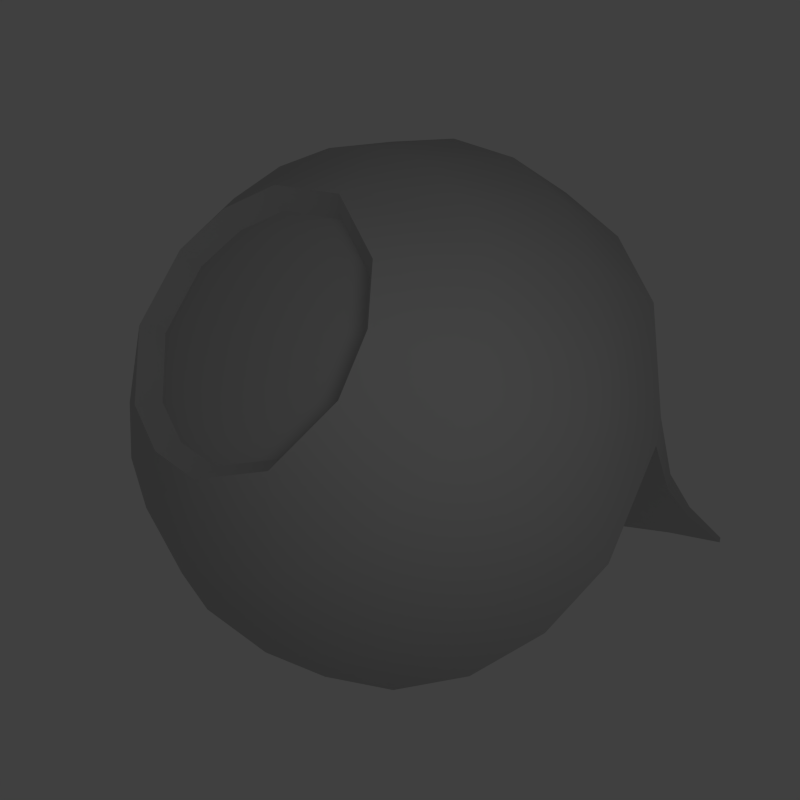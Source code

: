 # Source: accuracy_forward.blend  (saved by Blender 2.79.0; exported with 4.5.12 LTS)
import bpy
from mathutils import Matrix  # noqa: F401  (used for matrix-valued properties, if any)

bpy.ops.wm.read_factory_settings(use_empty=True)
scene = bpy.context.scene
scene.name = 'Scene'

# ---- collections
col_collection_1 = bpy.data.collections.new('Collection 1'); scene.collection.children.link(col_collection_1)

# ---- materials (node trees are filled in below, after node groups)
mat_mine3 = bpy.data.materials.new('Mine3')
mat_mine3.alpha_threshold = 0.0
mat_mine3.use_transparent_shadow = False
mat_mine3.diffuse_color = (0.5882, 0.5882, 0.5882, 1.0)
mat_mine3.roughness = 0.5
mat_mine3.line_color = (0.0, 0.0, 0.0, 1.0)

# ---- material node trees

# ---- world
world_world = bpy.data.worlds.new('World'); scene.world = world_world
world_world.color = (0.05088, 0.05088, 0.05088)
world_world.use_sun_shadow = False
world_world.sun_shadow_jitter_overblur = 0.0
world_world.cycles.sampling_method = 'NONE'
world_world.cycles.sample_map_resolution = 256

# ---- cameras
cam_camera = bpy.data.cameras.new('Camera')
cam_camera.clip_end = 100.0
cam_camera.lens = 35.0
cam_camera.sensor_width = 30.0
cam_camera.sensor_height = 18.0
cam_camera.ortho_scale = 7.314
cam_camera.dof.focus_distance = 0.0
cam_camera.dof.aperture_fstop = 128.0

# ---- lights
light_spot = bpy.data.lights.new('Spot', 'POINT')
light_spot.transmission_factor = 0.0
light_spot.cutoff_distance = 30.0
light_spot.energy = 50.0
light_spot.shadow_buffer_clip_start = 1.001
light_spot.shadow_soft_size = 1.0
light_spot.shadow_maximum_resolution = 0.006
light_spot.use_absolute_resolution = True
light_spot.cycles.use_multiple_importance_sampling = False

# ---- meshes
me_mine3_mine3 = bpy.data.meshes.new('Mine3_Mine3')
me_mine3_mine3.from_pydata([(0.002, 0.002, 51.79), (60.52, -13.81, 16.11), (61.9, 4.637, 16.11), (56.4, 25.06, 16.11), (49.91, 36.3, 16.11), (34.97, 51.28, 16.11), (18.3, 59.3, 16.11), (0.003185, 48.09, 37.31), (64.18, -14.65, -6.833), (37.09, 54.38, -6.833), (0.00689, 65.82, -6.833), (46.88, -10.7, 37.31), (47.96, 3.594, 37.31), (27.09, 39.73, 37.31), (14.18, 45.95, 37.31), (0.004957, 62.07, 16.11), (33.38, 18.3, -151.1), (21.14, 14.75, -134.7), (12.71, 3.292, -126.5), (31.43, 2.357, 51.15), (17.75, 26.04, 51.15), (0.002414, 28.42, 46.73), (24.62, -14.21, 46.73), (27.75, 2.081, 46.73), (23.83, 13.76, 46.73), (15.68, 22.99, 46.73), (37.63, 20.08, -100.9), (42.58, 26.94, -58.8), (44.64, 23.37, -58.8), (36.23, 22.51, -100.9), (5.764, -3.338, -85.09), (0.01351, 6.662, -85.09), (11.17, 0.3557, -78.3), (10.99, 0.8854, -71.42), (5.913, 9.458, -78.3), (3.154, -1.83, -75.31), (0.01268, 3.648, -75.31), (-18.29, 59.31, 16.11), (-34.96, 51.29, 16.11), (-49.9, 36.31, 16.11), (-56.39, 25.08, 16.11), (-61.89, 4.647, 16.11), (-60.51, -13.8, 16.11), (-19.4, 62.91, -6.833), (-64.17, -14.63, -6.833), (-27.09, 39.73, 37.31), (-47.95, 3.598, 37.31), (-46.88, -10.7, 37.31), (-12.68, 3.344, -126.5), (-24.61, -14.21, 46.73), (-15.67, 22.99, 46.73), (-23.83, 13.76, 46.73), (-27.74, 2.082, 46.73), (-36.2, 22.55, -100.9), (-44.62, 23.41, -58.8), (-42.56, 26.97, -58.8), (-5.888, 9.496, -78.3), (-10.96, 0.9213, -71.42), (-3.161, -1.812, -75.31), (-42.22, -45.5, 16.11), (-26.93, -55.92, 16.11), (-6.492, -61.37, 16.11), (6.484, -61.37, 16.11), (26.92, -55.92, 16.11), (42.21, -45.5, 16.11), (-28.57, -59.3, -6.833), (-32.71, -35.25, 37.31), (7.166, -47.55, 37.31), (-3.505, -12.65, -126.5), (-12.07, -25.07, 46.73), (0.001161, -27.51, 46.73), (12.07, -25.07, 46.73), (-1.425, -42.63, -100.9), (2.044, -50.34, -58.8), (-2.077, -50.34, -58.8), (-5.275, -9.845, -78.3), (4.689, -9.955, -71.42), (65.65, 4.915, -6.833), (19.41, 62.89, -6.833), (57.92, 29.86, -6.833), (32.58, 19.7, -151.1), (54.83, 35.21, -6.833), (9.238, 9.314, -126.5), (44.77, 17.57, 37.31), (37.6, 29.98, 37.31), (27.88, -16.09, 51.15), (26.99, 15.58, 51.15), (0.00202, 32.19, 51.15), (23.37, 10.88, -134.7), (7.852, -4.538, -21.53), (6.234, -3.608, -67.33), (6.281, 9.039, -71.42), (-54.82, 35.23, -6.833), (-37.08, 54.4, -6.833), (-65.63, 4.932, -6.833), (-57.91, 29.88, -6.833), (-33.34, 18.36, -151.1), (0.001998, 4.91, -126.4), (4.252, -2.452, -126.4), (-9.204, 9.366, -126.5), (-14.17, 45.95, 37.31), (-37.59, 29.99, 37.31), (-44.76, 17.57, 37.31), (-17.75, 26.04, 51.15), (-31.42, 2.357, 51.15), (-26.98, 15.58, 51.15), (-21.1, 14.8, -134.7), (-32.54, 19.76, -151.1), (-23.34, 10.94, -134.7), (-37.6, 20.13, -100.9), (0.008161, 9.07, -21.53), (-7.855, -4.527, -21.53), (-6.256, 9.075, -71.42), (0.01202, 7.204, -67.33), (-11.14, 0.3936, -78.3), (-5.772, -3.318, -85.09), (57.0, -32.91, -6.833), (-44.78, -48.25, -6.833), (-57.0, -32.9, -6.833), (28.55, -59.3, -6.833), (3.08, -65.09, -6.833), (44.76, -48.25, -6.833), (-53.75, -31.03, 16.11), (53.75, -31.03, 16.11), (41.65, -24.04, 37.31), (-3.096, -65.09, -6.833), (0.7741, -38.06, -151.1), (-4.248, -2.452, -126.4), (3.449, -12.65, -126.5), (-27.87, -16.09, 51.15), (-41.64, -24.04, 37.31), (-20.86, -43.32, 37.31), (-7.167, -47.55, 37.31), (32.71, -35.25, 37.31), (20.86, -43.32, 37.31), (-13.67, -28.39, 51.15), (0.001899, -31.16, 51.15), (13.67, -28.39, 51.15), (-2.262, -25.68, -134.7), (-0.8384, -38.06, -151.1), (2.204, -25.68, -134.7), (1.377, -42.63, -100.9), (-4.726, -9.955, -71.42), (-6.24, -3.59, -67.33), (5.235, -9.845, -78.3)], [], [(0, 22, 23), (0, 23, 24), (0, 24, 25), (0, 25, 21), (123, 116, 8), (123, 8, 1), (1, 8, 77), (1, 77, 2), (3, 77, 79), (2, 77, 3), (3, 79, 81), (3, 81, 4), (4, 81, 9), (4, 9, 5), (5, 9, 78), (5, 78, 6), (6, 78, 10), (6, 10, 15), (89, 8, 116), (89, 77, 8), (89, 79, 77), (17, 80, 16), (110, 9, 81), (110, 78, 9), (110, 10, 78), (124, 123, 11), (1, 11, 123), (11, 1, 12), (2, 12, 1), (12, 2, 83), (3, 83, 2), (83, 3, 84), (4, 84, 3), (84, 4, 13), (5, 13, 4), (13, 5, 14), (6, 14, 5), (14, 6, 7), (15, 7, 6), (88, 17, 16), (81, 79, 28), (16, 80, 29), (18, 88, 26), (89, 28, 79), (17, 29, 80), (31, 82, 97), (97, 98, 127), (110, 81, 27), (97, 82, 98), (18, 98, 82), (18, 30, 98), (82, 17, 18), (88, 18, 17), (26, 28, 32), (34, 29, 82), (11, 85, 124), (85, 11, 19), (12, 19, 11), (19, 12, 86), (83, 86, 12), (84, 86, 83), (86, 84, 20), (13, 20, 84), (20, 13, 87), (14, 87, 13), (7, 87, 14), (85, 19, 23), (23, 22, 85), (19, 86, 24), (24, 23, 19), (86, 20, 25), (25, 24, 86), (20, 87, 21), (21, 25, 20), (88, 16, 26), (29, 26, 16), (17, 82, 29), (28, 27, 81), (89, 33, 28), (34, 27, 29), (28, 26, 27), (29, 27, 26), (18, 26, 32), (110, 27, 91), (32, 28, 33), (89, 90, 33), (34, 91, 27), (113, 110, 91), (18, 32, 30), (31, 34, 82), (32, 33, 35), (33, 90, 35), (30, 32, 35), (91, 34, 36), (113, 91, 36), (34, 31, 36), (0, 21, 50), (0, 50, 51), (0, 51, 52), (0, 52, 49), (15, 10, 43), (15, 43, 37), (37, 43, 93), (37, 93, 38), (39, 93, 92), (38, 93, 39), (39, 92, 95), (39, 95, 40), (40, 95, 94), (40, 94, 41), (41, 94, 44), (41, 44, 42), (42, 44, 118), (42, 118, 122), (110, 43, 10), (110, 93, 43), (110, 92, 93), (108, 96, 107), (111, 94, 95), (111, 44, 94), (111, 118, 44), (7, 15, 100), (37, 100, 15), (100, 37, 45), (38, 45, 37), (45, 38, 101), (39, 101, 38), (101, 39, 102), (40, 102, 39), (102, 40, 46), (41, 46, 40), (46, 41, 47), (42, 47, 41), (47, 42, 130), (122, 130, 42), (106, 108, 107), (95, 92, 55), (107, 96, 109), (99, 106, 53), (110, 55, 92), (108, 109, 96), (115, 48, 127), (111, 95, 54), (127, 48, 97), (99, 97, 48), (99, 31, 97), (48, 108, 99), (106, 99, 108), (53, 55, 56), (114, 109, 48), (100, 87, 7), (87, 100, 103), (45, 103, 100), (103, 45, 105), (101, 105, 45), (102, 105, 101), (105, 102, 104), (46, 104, 102), (104, 46, 129), (47, 129, 46), (130, 129, 47), (87, 103, 50), (50, 21, 87), (103, 105, 51), (51, 50, 103), (105, 104, 52), (52, 51, 105), (104, 129, 49), (49, 52, 104), (106, 107, 53), (109, 53, 107), (108, 48, 109), (55, 54, 95), (110, 112, 55), (114, 54, 109), (55, 53, 54), (109, 54, 53), (99, 53, 56), (111, 54, 57), (56, 55, 112), (110, 113, 112), (114, 57, 54), (143, 111, 57), (99, 56, 31), (115, 114, 48), (56, 112, 36), (112, 113, 36), (31, 56, 36), (57, 114, 58), (143, 57, 58), (114, 115, 58), (0, 49, 69), (0, 69, 70), (0, 70, 71), (0, 71, 22), (122, 118, 117), (122, 117, 59), (59, 117, 65), (59, 65, 60), (61, 65, 125), (60, 65, 61), (61, 125, 120), (61, 120, 62), (62, 120, 119), (62, 119, 63), (63, 119, 121), (63, 121, 64), (64, 121, 116), (64, 116, 123), (111, 117, 118), (111, 65, 117), (111, 125, 65), (140, 126, 139), (89, 119, 120), (89, 121, 119), (89, 116, 121), (130, 122, 66), (59, 66, 122), (66, 59, 131), (60, 131, 59), (131, 60, 132), (61, 132, 60), (132, 61, 67), (62, 67, 61), (67, 62, 134), (63, 134, 62), (134, 63, 133), (64, 133, 63), (133, 64, 124), (123, 124, 64), (138, 140, 139), (120, 125, 74), (139, 126, 141), (68, 138, 72), (111, 74, 125), (140, 141, 126), (30, 128, 98), (89, 120, 73), (98, 128, 127), (68, 127, 128), (68, 115, 127), (128, 140, 68), (138, 68, 140), (72, 74, 75), (144, 141, 128), (66, 129, 130), (129, 66, 135), (131, 135, 66), (135, 131, 136), (132, 136, 131), (67, 136, 132), (136, 67, 137), (134, 137, 67), (137, 134, 85), (133, 85, 134), (124, 85, 133), (129, 135, 69), (69, 49, 129), (135, 136, 70), (70, 69, 135), (136, 137, 71), (71, 70, 136), (137, 85, 22), (22, 71, 137), (138, 139, 72), (141, 72, 139), (140, 128, 141), (74, 73, 120), (111, 142, 74), (144, 73, 141), (74, 72, 73), (141, 73, 72), (68, 72, 75), (89, 73, 76), (75, 74, 142), (111, 143, 142), (144, 76, 73), (90, 89, 76), (68, 75, 115), (30, 144, 128), (75, 142, 58), (142, 143, 58), (115, 75, 58), (76, 144, 35), (90, 76, 35), (144, 30, 35)])
me_mine3_mine3.polygons.foreach_set('use_smooth', [True] * 286)
_uv = me_mine3_mine3.uv_layers.new(name='UVTex')
_uv.uv.foreach_set('vector', [0.3844, 0.6211, 0.5308, 0.5556, 0.4562, 0.4973, 0.3844, 0.6211, 0.4562, 0.4973, 0.3844, 0.4841, 0.3844, 0.6211, 0.3844, 0.4841, 0.3126, 0.4973, 0.3844, 0.6211, 0.3126, 0.4973, 0.2381, 0.5556, 0.0454, 0.2491, 0.02486, 0.1446, 0.102, 0.08567, 0.0454, 0.2491, 0.102, 0.08567, 0.1181, 0.1936, 0.1181, 0.1936, 0.102, 0.08567, 0.2042, 0.04322, 0.1181, 0.1936, 0.2042, 0.04322, 0.2145, 0.1536, 0.3433, 0.1326, 0.2042, 0.04322, 0.3647, 0.021, 0.2145, 0.1536, 0.2042, 0.04322, 0.3433, 0.1326, 0.3433, 0.1326, 0.3647, 0.021, 0.4037, 0.021, 0.3433, 0.1326, 0.4037, 0.021, 0.4252, 0.1326, 0.4252, 0.1326, 0.4037, 0.021, 0.5643, 0.0432, 0.4252, 0.1326, 0.5643, 0.0432, 0.554, 0.1535, 0.554, 0.1535, 0.5643, 0.0432, 0.6665, 0.08563, 0.554, 0.1535, 0.6665, 0.08563, 0.6504, 0.1935, 0.6504, 0.1935, 0.6665, 0.08563, 0.7436, 0.1445, 0.6504, 0.1935, 0.7436, 0.1445, 0.7231, 0.2491, 0.282, 0.6171, 0.2378, 0.9792, 0.1219, 0.9416, 0.282, 0.6171, 0.3599, 0.9818, 0.2378, 0.9792, 0.282, 0.6171, 0.5125, 0.9267, 0.3599, 0.9818, 0.05465, 0.6038, 0.0705, 0.3975, 0.08836, 0.3975, 0.282, 0.6171, 0.3599, 0.9818, 0.5125, 0.9267, 0.282, 0.6171, 0.2378, 0.9792, 0.3599, 0.9818, 0.282, 0.6171, 0.1219, 0.9416, 0.2378, 0.9792, 0.1217, 0.3659, 0.0454, 0.2491, 0.1781, 0.3228, 0.1181, 0.1936, 0.1781, 0.3228, 0.0454, 0.2491, 0.1781, 0.3228, 0.1181, 0.1936, 0.2527, 0.2918, 0.2145, 0.1536, 0.2527, 0.2918, 0.1181, 0.1936, 0.2527, 0.2918, 0.2145, 0.1536, 0.3391, 0.2756, 0.3433, 0.1326, 0.3391, 0.2756, 0.2145, 0.1536, 0.3391, 0.2756, 0.3433, 0.1326, 0.4295, 0.2756, 0.4252, 0.1326, 0.4295, 0.2756, 0.3433, 0.1326, 0.4295, 0.2756, 0.4252, 0.1326, 0.5158, 0.2918, 0.554, 0.1535, 0.5158, 0.2918, 0.4252, 0.1326, 0.5158, 0.2918, 0.554, 0.1535, 0.5905, 0.3228, 0.6504, 0.1935, 0.5905, 0.3228, 0.554, 0.1535, 0.5905, 0.3228, 0.6504, 0.1935, 0.6468, 0.3658, 0.7231, 0.2491, 0.6468, 0.3658, 0.6504, 0.1935, 0.1041, 0.6038, 0.05465, 0.6038, 0.08836, 0.3975, 0.6332, 0.6609, 0.6642, 0.6714, 0.7373, 0.4343, 0.7949, 0.0154, 0.7862, 0.01437, 0.7608, 0.2401, 0.9332, 0.1242, 0.8629, 0.08856, 0.7753, 0.2426, 0.987, 0.5992, 0.7373, 0.4343, 0.6642, 0.6714, 0.8629, 0.08856, 0.7753, 0.2426, 0.7949, 0.0154, 0.9872, 0.3111, 0.9332, 0.1242, 0.9879, 0.1238, 0.03229, 0.8801, 0.1265, 0.8801, 0.07938, 0.9617, 0.987, 0.5992, 0.6642, 0.6714, 0.7373, 0.4343, 0.03229, 0.8801, 0.04086, 0.7672, 0.1265, 0.8801, 0.1179, 0.7672, 0.1265, 0.8801, 0.04086, 0.7672, 0.9332, 0.1242, 0.9872, 0.3111, 0.9879, 0.1238, 0.04086, 0.7672, 0.05465, 0.6038, 0.1179, 0.7672, 0.1041, 0.6038, 0.1179, 0.7672, 0.05465, 0.6038, 0.7753, 0.2426, 0.7373, 0.4343, 0.953, 0.3424, 0.953, 0.3424, 0.7753, 0.2426, 0.9332, 0.1242, 0.1781, 0.3579, 0.2086, 0.4902, 0.1217, 0.4009, 0.2086, 0.4902, 0.1781, 0.3579, 0.2981, 0.4429, 0.2527, 0.3269, 0.2981, 0.4429, 0.1781, 0.3579, 0.2981, 0.4429, 0.2527, 0.3269, 0.3843, 0.4323, 0.3391, 0.3107, 0.3843, 0.4323, 0.2527, 0.3269, 0.4295, 0.3106, 0.3843, 0.4323, 0.3391, 0.3107, 0.3843, 0.4323, 0.4295, 0.3106, 0.4705, 0.4429, 0.5158, 0.3269, 0.4705, 0.4429, 0.4295, 0.3106, 0.4705, 0.4429, 0.5158, 0.3269, 0.5601, 0.4901, 0.5905, 0.3579, 0.5601, 0.4901, 0.5158, 0.3269, 0.6468, 0.4009, 0.5601, 0.4901, 0.5905, 0.3579, 0.5502, 0.5359, 0.4657, 0.4699, 0.4562, 0.4973, 0.4562, 0.4973, 0.5308, 0.5556, 0.5502, 0.5359, 0.4657, 0.4699, 0.3844, 0.455, 0.3844, 0.4841, 0.3844, 0.4841, 0.4562, 0.4973, 0.4657, 0.4699, 0.3844, 0.455, 0.3031, 0.4699, 0.3126, 0.4973, 0.3126, 0.4973, 0.3844, 0.4841, 0.3844, 0.455, 0.3031, 0.4699, 0.2187, 0.536, 0.2381, 0.5556, 0.2381, 0.5556, 0.3126, 0.4973, 0.3031, 0.4699, 0.8629, 0.08856, 0.7949, 0.0154, 0.7753, 0.2426, 0.7608, 0.2401, 0.7753, 0.2426, 0.7949, 0.0154, 0.8629, 0.08856, 0.9332, 0.1242, 0.7753, 0.2426, 0.7373, 0.4343, 0.7157, 0.4282, 0.6332, 0.6609, 0.987, 0.5992, 0.9526, 0.3735, 0.7373, 0.4343, 0.953, 0.3424, 0.7373, 0.4343, 0.7753, 0.2426, 0.7373, 0.4343, 0.7753, 0.2426, 0.7157, 0.4282, 0.7608, 0.24, 0.7157, 0.4282, 0.7753, 0.2426, 0.9332, 0.1242, 0.7753, 0.2426, 0.953, 0.3424, 0.987, 0.5992, 0.7373, 0.4343, 0.9526, 0.3735, 0.953, 0.3424, 0.7373, 0.4343, 0.9526, 0.3735, 0.987, 0.5992, 0.9875, 0.3916, 0.9526, 0.3735, 0.953, 0.3424, 0.9526, 0.3735, 0.7373, 0.4343, 0.9875, 0.3916, 0.987, 0.5992, 0.9526, 0.3735, 0.9332, 0.1242, 0.953, 0.3424, 0.9872, 0.3111, 0.9872, 0.3111, 0.953, 0.3424, 0.9332, 0.1242, 0.608, 0.7151, 0.6086, 0.8098, 0.4742, 0.756, 0.6086, 0.8098, 0.5098, 0.8668, 0.4742, 0.756, 0.5044, 0.6218, 0.608, 0.7151, 0.4742, 0.756, 0.6086, 0.8098, 0.608, 0.7151, 0.4742, 0.756, 0.5098, 0.8668, 0.6086, 0.8098, 0.4742, 0.756, 0.608, 0.7151, 0.5044, 0.6218, 0.4742, 0.756, 0.3844, 0.6211, 0.5308, 0.5556, 0.4562, 0.4973, 0.3844, 0.6211, 0.4562, 0.4973, 0.3844, 0.4841, 0.3844, 0.6211, 0.3844, 0.4841, 0.3126, 0.4973, 0.3844, 0.6211, 0.3126, 0.4973, 0.2381, 0.5556, 0.0454, 0.2491, 0.02486, 0.1446, 0.102, 0.08567, 0.0454, 0.2491, 0.102, 0.08567, 0.1181, 0.1936, 0.1181, 0.1936, 0.102, 0.08567, 0.2042, 0.04322, 0.1181, 0.1936, 0.2042, 0.04322, 0.2145, 0.1536, 0.3433, 0.1326, 0.2042, 0.04322, 0.3647, 0.021, 0.2145, 0.1536, 0.2042, 0.04322, 0.3433, 0.1326, 0.3433, 0.1326, 0.3647, 0.021, 0.4037, 0.021, 0.3433, 0.1326, 0.4037, 0.021, 0.4252, 0.1326, 0.4252, 0.1326, 0.4037, 0.021, 0.5643, 0.0432, 0.4252, 0.1326, 0.5643, 0.0432, 0.554, 0.1535, 0.554, 0.1535, 0.5643, 0.0432, 0.6665, 0.08563, 0.554, 0.1535, 0.6665, 0.08563, 0.6504, 0.1935, 0.6504, 0.1935, 0.6665, 0.08563, 0.7436, 0.1445, 0.6504, 0.1935, 0.7436, 0.1445, 0.7231, 0.2491, 0.282, 0.6171, 0.2378, 0.9792, 0.1219, 0.9416, 0.282, 0.6171, 0.3599, 0.9818, 0.2378, 0.9792, 0.282, 0.6171, 0.5125, 0.9267, 0.3599, 0.9818, 0.05465, 0.6038, 0.0705, 0.3975, 0.08836, 0.3975, 0.282, 0.6171, 0.3599, 0.9818, 0.5125, 0.9267, 0.282, 0.6171, 0.2378, 0.9792, 0.3599, 0.9818, 0.282, 0.6171, 0.1219, 0.9416, 0.2378, 0.9792, 0.1217, 0.3659, 0.0454, 0.2491, 0.1781, 0.3228, 0.1181, 0.1936, 0.1781, 0.3228, 0.0454, 0.2491, 0.1781, 0.3228, 0.1181, 0.1936, 0.2527, 0.2918, 0.2145, 0.1536, 0.2527, 0.2918, 0.1181, 0.1936, 0.2527, 0.2918, 0.2145, 0.1536, 0.3391, 0.2756, 0.3433, 0.1326, 0.3391, 0.2756, 0.2145, 0.1536, 0.3391, 0.2756, 0.3433, 0.1326, 0.4295, 0.2756, 0.4252, 0.1326, 0.4295, 0.2756, 0.3433, 0.1326, 0.4295, 0.2756, 0.4252, 0.1326, 0.5158, 0.2918, 0.554, 0.1535, 0.5158, 0.2918, 0.4252, 0.1326, 0.5158, 0.2918, 0.554, 0.1535, 0.5905, 0.3228, 0.6504, 0.1935, 0.5905, 0.3228, 0.554, 0.1535, 0.5905, 0.3228, 0.6504, 0.1935, 0.6468, 0.3658, 0.7231, 0.2491, 0.6468, 0.3658, 0.6504, 0.1935, 0.1041, 0.6038, 0.05465, 0.6038, 0.08836, 0.3975, 0.6332, 0.6609, 0.6642, 0.6714, 0.7373, 0.4343, 0.7949, 0.0154, 0.7862, 0.01437, 0.7608, 0.2401, 0.9332, 0.1242, 0.8629, 0.08856, 0.7753, 0.2426, 0.987, 0.5992, 0.7373, 0.4343, 0.6642, 0.6714, 0.8629, 0.08856, 0.7753, 0.2426, 0.7949, 0.0154, 0.9872, 0.3111, 0.9332, 0.1242, 0.9879, 0.1238, 0.987, 0.5992, 0.6642, 0.6714, 0.7373, 0.4343, 0.03229, 0.8801, 0.04086, 0.7672, 0.1265, 0.8801, 0.1179, 0.7672, 0.1265, 0.8801, 0.04086, 0.7672, 0.9332, 0.1242, 0.9872, 0.3111, 0.9879, 0.1238, 0.04086, 0.7672, 0.05465, 0.6038, 0.1179, 0.7672, 0.1041, 0.6038, 0.1179, 0.7672, 0.05465, 0.6038, 0.7753, 0.2426, 0.7373, 0.4343, 0.953, 0.3424, 0.953, 0.3424, 0.7753, 0.2426, 0.9332, 0.1242, 0.1781, 0.3579, 0.2086, 0.4902, 0.1217, 0.4009, 0.2086, 0.4902, 0.1781, 0.3579, 0.2981, 0.4429, 0.2527, 0.3269, 0.2981, 0.4429, 0.1781, 0.3579, 0.2981, 0.4429, 0.2527, 0.3269, 0.3843, 0.4323, 0.3391, 0.3107, 0.3843, 0.4323, 0.2527, 0.3269, 0.4295, 0.3106, 0.3843, 0.4323, 0.3391, 0.3107, 0.3843, 0.4323, 0.4295, 0.3106, 0.4705, 0.4429, 0.5158, 0.3269, 0.4705, 0.4429, 0.4295, 0.3106, 0.4705, 0.4429, 0.5158, 0.3269, 0.5601, 0.4901, 0.5905, 0.3579, 0.5601, 0.4901, 0.5158, 0.3269, 0.6468, 0.4009, 0.5601, 0.4901, 0.5905, 0.3579, 0.5502, 0.5359, 0.4657, 0.4699, 0.4562, 0.4973, 0.4562, 0.4973, 0.5308, 0.5556, 0.5502, 0.5359, 0.4657, 0.4699, 0.3844, 0.455, 0.3844, 0.4841, 0.3844, 0.4841, 0.4562, 0.4973, 0.4657, 0.4699, 0.3844, 0.455, 0.3031, 0.4699, 0.3126, 0.4973, 0.3126, 0.4973, 0.3844, 0.4841, 0.3844, 0.455, 0.3031, 0.4699, 0.2187, 0.536, 0.2381, 0.5556, 0.2381, 0.5556, 0.3126, 0.4973, 0.3031, 0.4699, 0.8629, 0.08856, 0.7949, 0.0154, 0.7753, 0.2426, 0.7608, 0.2401, 0.7753, 0.2426, 0.7949, 0.0154, 0.8629, 0.08856, 0.9332, 0.1242, 0.7753, 0.2426, 0.7373, 0.4343, 0.7157, 0.4282, 0.6332, 0.6609, 0.987, 0.5992, 0.9526, 0.3735, 0.7373, 0.4343, 0.953, 0.3424, 0.7373, 0.4343, 0.7753, 0.2426, 0.7373, 0.4343, 0.7753, 0.2426, 0.7157, 0.4282, 0.7608, 0.24, 0.7157, 0.4282, 0.7753, 0.2426, 0.9332, 0.1242, 0.7753, 0.2426, 0.953, 0.3424, 0.987, 0.5992, 0.7373, 0.4343, 0.9526, 0.3735, 0.953, 0.3424, 0.7373, 0.4343, 0.9526, 0.3735, 0.987, 0.5992, 0.9875, 0.3916, 0.9526, 0.3735, 0.953, 0.3424, 0.9526, 0.3735, 0.7373, 0.4343, 0.9875, 0.3916, 0.987, 0.5992, 0.9526, 0.3735, 0.9332, 0.1242, 0.953, 0.3424, 0.9872, 0.3111, 0.9872, 0.3111, 0.953, 0.3424, 0.9332, 0.1242, 0.608, 0.7151, 0.6086, 0.8098, 0.4742, 0.756, 0.6086, 0.8098, 0.5098, 0.8668, 0.4742, 0.756, 0.5044, 0.6218, 0.608, 0.7151, 0.4742, 0.756, 0.6086, 0.8098, 0.608, 0.7151, 0.4742, 0.756, 0.5098, 0.8668, 0.6086, 0.8098, 0.4742, 0.756, 0.608, 0.7151, 0.5044, 0.6218, 0.4742, 0.756, 0.3844, 0.6211, 0.5308, 0.5556, 0.4562, 0.4973, 0.3844, 0.6211, 0.4562, 0.4973, 0.3844, 0.4841, 0.3844, 0.6211, 0.3844, 0.4841, 0.3126, 0.4973, 0.3844, 0.6211, 0.3126, 0.4973, 0.2381, 0.5556, 0.0454, 0.2491, 0.02486, 0.1446, 0.102, 0.08567, 0.0454, 0.2491, 0.102, 0.08567, 0.1181, 0.1936, 0.1181, 0.1936, 0.102, 0.08567, 0.2042, 0.04322, 0.1181, 0.1936, 0.2042, 0.04322, 0.2145, 0.1536, 0.3433, 0.1326, 0.2042, 0.04322, 0.3647, 0.021, 0.2145, 0.1536, 0.2042, 0.04322, 0.3433, 0.1326, 0.3433, 0.1326, 0.3647, 0.021, 0.4037, 0.021, 0.3433, 0.1326, 0.4037, 0.021, 0.4252, 0.1326, 0.4252, 0.1326, 0.4037, 0.021, 0.5643, 0.0432, 0.4252, 0.1326, 0.5643, 0.0432, 0.554, 0.1535, 0.554, 0.1535, 0.5643, 0.0432, 0.6665, 0.08563, 0.554, 0.1535, 0.6665, 0.08563, 0.6504, 0.1935, 0.6504, 0.1935, 0.6665, 0.08563, 0.7436, 0.1445, 0.6504, 0.1935, 0.7436, 0.1445, 0.7231, 0.2491, 0.282, 0.6171, 0.2378, 0.9792, 0.1219, 0.9416, 0.282, 0.6171, 0.3599, 0.9818, 0.2378, 0.9792, 0.282, 0.6171, 0.5125, 0.9267, 0.3599, 0.9818, 0.05465, 0.6038, 0.0705, 0.3975, 0.08836, 0.3975, 0.282, 0.6171, 0.3599, 0.9818, 0.5125, 0.9267, 0.282, 0.6171, 0.2378, 0.9792, 0.3599, 0.9818, 0.282, 0.6171, 0.1219, 0.9416, 0.2378, 0.9792, 0.1217, 0.3659, 0.0454, 0.2491, 0.1781, 0.3228, 0.1181, 0.1936, 0.1781, 0.3228, 0.0454, 0.2491, 0.1781, 0.3228, 0.1181, 0.1936, 0.2527, 0.2918, 0.2145, 0.1536, 0.2527, 0.2918, 0.1181, 0.1936, 0.2527, 0.2918, 0.2145, 0.1536, 0.3391, 0.2756, 0.3433, 0.1326, 0.3391, 0.2756, 0.2145, 0.1536, 0.3391, 0.2756, 0.3433, 0.1326, 0.4295, 0.2756, 0.4252, 0.1326, 0.4295, 0.2756, 0.3433, 0.1326, 0.4295, 0.2756, 0.4252, 0.1326, 0.5158, 0.2918, 0.554, 0.1535, 0.5158, 0.2918, 0.4252, 0.1326, 0.5158, 0.2918, 0.554, 0.1535, 0.5905, 0.3228, 0.6504, 0.1935, 0.5905, 0.3228, 0.554, 0.1535, 0.5905, 0.3228, 0.6504, 0.1935, 0.6468, 0.3658, 0.7231, 0.2491, 0.6468, 0.3658, 0.6504, 0.1935, 0.1041, 0.6038, 0.05465, 0.6038, 0.08836, 0.3975, 0.6332, 0.6609, 0.6642, 0.6714, 0.7373, 0.4343, 0.7949, 0.0154, 0.7862, 0.01437, 0.7608, 0.2401, 0.9332, 0.1242, 0.8629, 0.08856, 0.7753, 0.2426, 0.987, 0.5992, 0.7373, 0.4343, 0.6642, 0.6714, 0.8629, 0.08856, 0.7753, 0.2426, 0.7949, 0.0154, 0.9872, 0.3111, 0.9332, 0.1242, 0.9879, 0.1238, 0.987, 0.5992, 0.6642, 0.6714, 0.7373, 0.4343, 0.03229, 0.8801, 0.04086, 0.7672, 0.1265, 0.8801, 0.1179, 0.7672, 0.1265, 0.8801, 0.04086, 0.7672, 0.9332, 0.1242, 0.9872, 0.3111, 0.9879, 0.1238, 0.04086, 0.7672, 0.05465, 0.6038, 0.1179, 0.7672, 0.1041, 0.6038, 0.1179, 0.7672, 0.05465, 0.6038, 0.7753, 0.2426, 0.7373, 0.4343, 0.953, 0.3424, 0.953, 0.3424, 0.7753, 0.2426, 0.9332, 0.1242, 0.1781, 0.3579, 0.2086, 0.4902, 0.1217, 0.4009, 0.2086, 0.4902, 0.1781, 0.3579, 0.2981, 0.4429, 0.2527, 0.3269, 0.2981, 0.4429, 0.1781, 0.3579, 0.2981, 0.4429, 0.2527, 0.3269, 0.3843, 0.4323, 0.3391, 0.3107, 0.3843, 0.4323, 0.2527, 0.3269, 0.4295, 0.3106, 0.3843, 0.4323, 0.3391, 0.3107, 0.3843, 0.4323, 0.4295, 0.3106, 0.4705, 0.4429, 0.5158, 0.3269, 0.4705, 0.4429, 0.4295, 0.3106, 0.4705, 0.4429, 0.5158, 0.3269, 0.5601, 0.4901, 0.5905, 0.3579, 0.5601, 0.4901, 0.5158, 0.3269, 0.6468, 0.4009, 0.5601, 0.4901, 0.5905, 0.3579, 0.5502, 0.5359, 0.4657, 0.4699, 0.4562, 0.4973, 0.4562, 0.4973, 0.5308, 0.5556, 0.5502, 0.5359, 0.4657, 0.4699, 0.3844, 0.455, 0.3844, 0.4841, 0.3844, 0.4841, 0.4562, 0.4973, 0.4657, 0.4699, 0.3844, 0.455, 0.3031, 0.4699, 0.3126, 0.4973, 0.3126, 0.4973, 0.3844, 0.4841, 0.3844, 0.455, 0.3031, 0.4699, 0.2187, 0.536, 0.2381, 0.5556, 0.2381, 0.5556, 0.3126, 0.4973, 0.3031, 0.4699, 0.8629, 0.08856, 0.7949, 0.0154, 0.7753, 0.2426, 0.7608, 0.2401, 0.7753, 0.2426, 0.7949, 0.0154, 0.8629, 0.08856, 0.9332, 0.1242, 0.7753, 0.2426, 0.7373, 0.4343, 0.7157, 0.4282, 0.6332, 0.6609, 0.987, 0.5992, 0.9526, 0.3735, 0.7373, 0.4343, 0.953, 0.3424, 0.7373, 0.4343, 0.7753, 0.2426, 0.7373, 0.4343, 0.7753, 0.2426, 0.7157, 0.4282, 0.7608, 0.24, 0.7157, 0.4282, 0.7753, 0.2426, 0.9332, 0.1242, 0.7753, 0.2426, 0.953, 0.3424, 0.987, 0.5992, 0.7373, 0.4343, 0.9526, 0.3735, 0.953, 0.3424, 0.7373, 0.4343, 0.9526, 0.3735, 0.987, 0.5992, 0.9875, 0.3916, 0.9526, 0.3735, 0.953, 0.3424, 0.9526, 0.3735, 0.7373, 0.4343, 0.9875, 0.3916, 0.987, 0.5992, 0.9526, 0.3735, 0.9332, 0.1242, 0.953, 0.3424, 0.9872, 0.3111, 0.9872, 0.3111, 0.953, 0.3424, 0.9332, 0.1242, 0.608, 0.7151, 0.6086, 0.8098, 0.4742, 0.756, 0.6086, 0.8098, 0.5098, 0.8668, 0.4742, 0.756, 0.5044, 0.6218, 0.608, 0.7151, 0.4742, 0.756, 0.6086, 0.8098, 0.608, 0.7151, 0.4742, 0.756, 0.5098, 0.8668, 0.6086, 0.8098, 0.4742, 0.756, 0.608, 0.7151, 0.5044, 0.6218, 0.4742, 0.756])
me_mine3_mine3.materials.append(mat_mine3)
me_mine3_mine3.use_remesh_preserve_volume = False
me_mine3_mine3.use_remesh_preserve_attributes = False
me_mine3_mine3.use_mirror_vertex_groups = False
me_mine3_mine3.update()

# ---- objects
ob_camera = bpy.data.objects.new('Camera', cam_camera)
ob_lamp_001 = bpy.data.objects.new('Lamp.001', light_spot)
ob_mine3_mine3 = bpy.data.objects.new('Mine3_Mine3', me_mine3_mine3)

# ---- transforms, parenting, visibility, modifiers, constraints
ob_camera.location = (7.481, -6.508, 5.344)
ob_camera.rotation_euler = (1.08, 0.0, 0.8394)
ob_camera.lock_rotations_4d = False
ob_camera.empty_display_type = 'ARROWS'
ob_camera.color = (0.0, 0.0, 0.0, 0.0)
ob_camera.display_type = 'WIRE'
ob_camera.lineart.crease_threshold = 0.0
ob_lamp_001.location = (6.219, -3.394, 4.484)
ob_lamp_001.rotation_euler = (0.6503, 0.05522, 1.866)
ob_lamp_001.lock_rotations_4d = False
ob_lamp_001.empty_display_type = 'ARROWS'
ob_lamp_001.color = (0.0, 0.0, 0.0, 0.0)
ob_lamp_001.lineart.crease_threshold = 0.0
ob_mine3_mine3.location = (0.0, 0.0, 0.0)
ob_mine3_mine3.rotation_euler = (0.8727, 0.1745, -0.08727)
ob_mine3_mine3.scale = (0.05, 0.05, 0.05)
ob_mine3_mine3.lock_rotations_4d = False
ob_mine3_mine3.empty_display_type = 'ARROWS'
ob_mine3_mine3.lineart.crease_threshold = 0.0
_m = ob_mine3_mine3.modifiers.new('EdgeSplit', 'EDGE_SPLIT')

# ---- collection membership
col_collection_1.objects.link(ob_camera)
col_collection_1.objects.link(ob_lamp_001)
col_collection_1.objects.link(ob_mine3_mine3)

# ---- scene / render settings (as saved in the file)
scene.camera = ob_camera
scene.frame_start = 1; scene.frame_end = 250; scene.frame_set(1)
scene.render.engine = 'BLENDER_EEVEE_NEXT'
scene.render.resolution_x = 512
scene.render.resolution_y = 512
scene.render.dither_intensity = 0.0
scene.render.film_transparent = True
scene.cycles.use_denoising = False
scene.cycles.samples = 10
scene.cycles.sampling_pattern = 'TABULATED_SOBOL'
scene.cycles.light_sampling_threshold = 0.0
scene.cycles.use_adaptive_sampling = False
scene.cycles.use_light_tree = False
scene.cycles.blur_glossy = 0.0
scene.cycles.pixel_filter_type = 'GAUSSIAN'
scene.cycles.sample_clamp_indirect = 0.0
scene.view_settings.view_transform = 'Standard'
bpy.context.view_layer.update()
